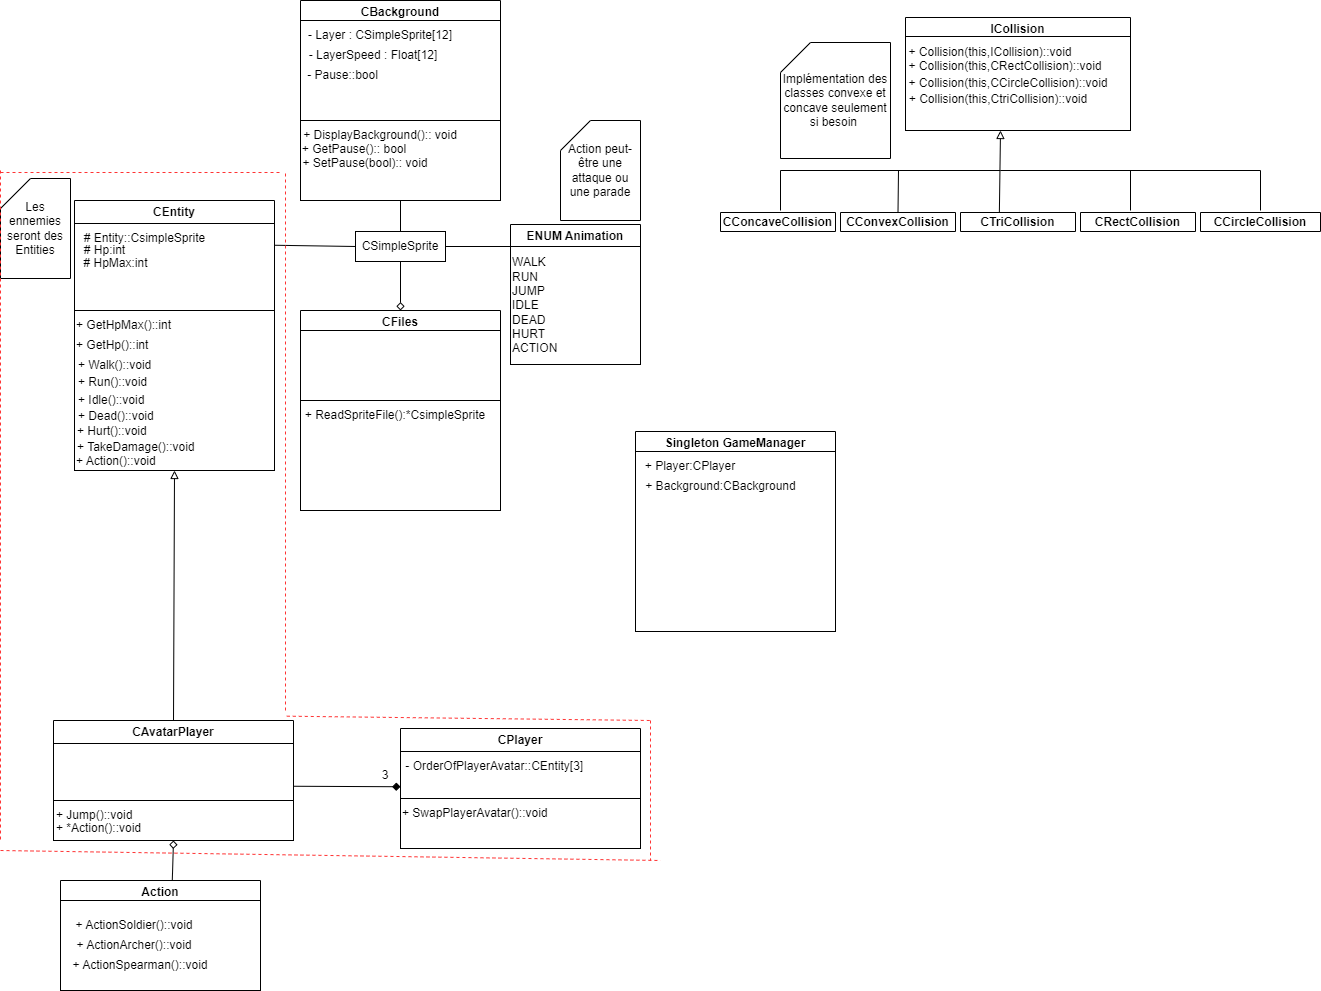

The diagram above was exported from draw.io. Its source (the exported page's mxGraphModel, read from the mxfile embedded in the PNG):
<mxGraphModel dx="968" dy="1716" grid="1" gridSize="10" guides="1" tooltips="1" connect="1" arrows="1" fold="1" page="1" pageScale="1" pageWidth="827" pageHeight="1169" math="0" shadow="0">
  <root>
    <mxCell id="0" />
    <mxCell id="1" parent="0" />
    <mxCell id="0VWpUCWm_R2JJIhTL1LI-3" value="CSimpleSprite" style="rounded=0;whiteSpace=wrap;html=1;" parent="1" vertex="1">
      <mxGeometry x="535" y="41" width="90" height="30" as="geometry" />
    </mxCell>
    <mxCell id="0VWpUCWm_R2JJIhTL1LI-5" value="CPlayer" style="swimlane;whiteSpace=wrap;html=1;" parent="1" vertex="1">
      <mxGeometry x="580" y="538" width="240" height="120" as="geometry">
        <mxRectangle x="290" y="181" width="90" height="30" as="alternateBounds" />
      </mxGeometry>
    </mxCell>
    <mxCell id="0VWpUCWm_R2JJIhTL1LI-7" value="" style="whiteSpace=wrap;html=1;align=left;" parent="0VWpUCWm_R2JJIhTL1LI-5" vertex="1">
      <mxGeometry y="23" width="240" height="47" as="geometry" />
    </mxCell>
    <mxCell id="0VWpUCWm_R2JJIhTL1LI-15" value="" style="whiteSpace=wrap;html=1;align=left;" parent="0VWpUCWm_R2JJIhTL1LI-5" vertex="1">
      <mxGeometry y="70" width="240" height="50" as="geometry" />
    </mxCell>
    <mxCell id="0VWpUCWm_R2JJIhTL1LI-55" value="&amp;nbsp;- OrderOfPlayerAvatar::CEntity[3]" style="text;html=1;strokeColor=none;fillColor=none;align=left;verticalAlign=middle;whiteSpace=wrap;rounded=0;" parent="0VWpUCWm_R2JJIhTL1LI-5" vertex="1">
      <mxGeometry y="23" width="230" height="30" as="geometry" />
    </mxCell>
    <mxCell id="0VWpUCWm_R2JJIhTL1LI-63" value="+ SwapPlayerAvatar()::void" style="text;html=1;strokeColor=none;fillColor=none;align=left;verticalAlign=middle;whiteSpace=wrap;rounded=0;" parent="0VWpUCWm_R2JJIhTL1LI-5" vertex="1">
      <mxGeometry y="70" width="200" height="30" as="geometry" />
    </mxCell>
    <mxCell id="0VWpUCWm_R2JJIhTL1LI-12" value="ENUM Animation" style="swimlane;whiteSpace=wrap;html=1;" parent="1" vertex="1">
      <mxGeometry x="690" y="34" width="130" height="140" as="geometry" />
    </mxCell>
    <mxCell id="0VWpUCWm_R2JJIhTL1LI-13" value="WALK&lt;br&gt;RUN&lt;br&gt;JUMP&lt;br&gt;IDLE&lt;br&gt;DEAD&lt;br&gt;HURT&lt;br&gt;ACTION" style="whiteSpace=wrap;html=1;align=left;" parent="0VWpUCWm_R2JJIhTL1LI-12" vertex="1">
      <mxGeometry y="22" width="130" height="118" as="geometry" />
    </mxCell>
    <mxCell id="0VWpUCWm_R2JJIhTL1LI-32" value="CAvatarPlayer" style="swimlane;whiteSpace=wrap;html=1;startSize=23;" parent="1" vertex="1">
      <mxGeometry x="233" y="530" width="240" height="120" as="geometry">
        <mxRectangle x="290" y="181" width="90" height="30" as="alternateBounds" />
      </mxGeometry>
    </mxCell>
    <mxCell id="0VWpUCWm_R2JJIhTL1LI-33" value="" style="whiteSpace=wrap;html=1;align=left;" parent="0VWpUCWm_R2JJIhTL1LI-32" vertex="1">
      <mxGeometry y="23" width="240" height="57" as="geometry" />
    </mxCell>
    <mxCell id="0VWpUCWm_R2JJIhTL1LI-35" value="" style="whiteSpace=wrap;html=1;align=left;" parent="0VWpUCWm_R2JJIhTL1LI-32" vertex="1">
      <mxGeometry y="80" width="240" height="40" as="geometry" />
    </mxCell>
    <mxCell id="0VWpUCWm_R2JJIhTL1LI-61" value="+ Jump()::void" style="text;html=1;strokeColor=none;fillColor=none;align=left;verticalAlign=middle;whiteSpace=wrap;rounded=0;" parent="0VWpUCWm_R2JJIhTL1LI-32" vertex="1">
      <mxGeometry x="1" y="80" width="88" height="30" as="geometry" />
    </mxCell>
    <mxCell id="0VWpUCWm_R2JJIhTL1LI-64" value="+ *Action()::void" style="text;html=1;strokeColor=none;fillColor=none;align=left;verticalAlign=middle;whiteSpace=wrap;rounded=0;" parent="0VWpUCWm_R2JJIhTL1LI-32" vertex="1">
      <mxGeometry x="1" y="93" width="88" height="30" as="geometry" />
    </mxCell>
    <mxCell id="0VWpUCWm_R2JJIhTL1LI-41" value="CEntity" style="swimlane;whiteSpace=wrap;html=1;" parent="1" vertex="1">
      <mxGeometry x="254" y="10" width="200" height="200" as="geometry" />
    </mxCell>
    <mxCell id="0VWpUCWm_R2JJIhTL1LI-42" value="" style="whiteSpace=wrap;html=1;" parent="0VWpUCWm_R2JJIhTL1LI-41" vertex="1">
      <mxGeometry y="23" width="200" height="87" as="geometry" />
    </mxCell>
    <mxCell id="0VWpUCWm_R2JJIhTL1LI-46" value="# Entity::CsimpleSprite" style="text;html=1;align=center;verticalAlign=middle;resizable=0;points=[];autosize=1;strokeColor=none;fillColor=none;" parent="0VWpUCWm_R2JJIhTL1LI-41" vertex="1">
      <mxGeometry y="23" width="140" height="30" as="geometry" />
    </mxCell>
    <mxCell id="0VWpUCWm_R2JJIhTL1LI-43" value="" style="whiteSpace=wrap;html=1;" parent="1" vertex="1">
      <mxGeometry x="254" y="120" width="200" height="160" as="geometry" />
    </mxCell>
    <mxCell id="0VWpUCWm_R2JJIhTL1LI-44" value="# Hp:int" style="text;html=1;align=center;verticalAlign=middle;resizable=0;points=[];autosize=1;strokeColor=none;fillColor=none;" parent="1" vertex="1">
      <mxGeometry x="254" y="45" width="60" height="30" as="geometry" />
    </mxCell>
    <mxCell id="0VWpUCWm_R2JJIhTL1LI-45" value="# HpMax:int" style="text;html=1;align=center;verticalAlign=middle;resizable=0;points=[];autosize=1;strokeColor=none;fillColor=none;" parent="1" vertex="1">
      <mxGeometry x="250" y="58" width="90" height="30" as="geometry" />
    </mxCell>
    <mxCell id="0VWpUCWm_R2JJIhTL1LI-47" value="+ GetHpMax()::int" style="text;html=1;strokeColor=none;fillColor=none;align=left;verticalAlign=middle;whiteSpace=wrap;rounded=0;" parent="1" vertex="1">
      <mxGeometry x="254" y="120" width="200" height="30" as="geometry" />
    </mxCell>
    <mxCell id="0VWpUCWm_R2JJIhTL1LI-48" value="+ GetHp()::int" style="text;html=1;strokeColor=none;fillColor=none;align=left;verticalAlign=middle;whiteSpace=wrap;rounded=0;" parent="1" vertex="1">
      <mxGeometry x="254" y="140" width="200" height="30" as="geometry" />
    </mxCell>
    <mxCell id="0VWpUCWm_R2JJIhTL1LI-49" value="+ Walk()::void" style="text;html=1;strokeColor=none;fillColor=none;align=left;verticalAlign=middle;whiteSpace=wrap;rounded=0;" parent="1" vertex="1">
      <mxGeometry x="256" y="160" width="88" height="30" as="geometry" />
    </mxCell>
    <mxCell id="0VWpUCWm_R2JJIhTL1LI-50" value="+ Run()::void" style="text;html=1;strokeColor=none;fillColor=none;align=left;verticalAlign=middle;whiteSpace=wrap;rounded=0;" parent="1" vertex="1">
      <mxGeometry x="256" y="177" width="88" height="30" as="geometry" />
    </mxCell>
    <mxCell id="0VWpUCWm_R2JJIhTL1LI-51" value="+ Idle()::void" style="text;html=1;strokeColor=none;fillColor=none;align=left;verticalAlign=middle;whiteSpace=wrap;rounded=0;" parent="1" vertex="1">
      <mxGeometry x="256" y="195" width="88" height="30" as="geometry" />
    </mxCell>
    <mxCell id="0VWpUCWm_R2JJIhTL1LI-52" value="+ Dead()::void" style="text;html=1;strokeColor=none;fillColor=none;align=left;verticalAlign=middle;whiteSpace=wrap;rounded=0;" parent="1" vertex="1">
      <mxGeometry x="256" y="211" width="88" height="30" as="geometry" />
    </mxCell>
    <mxCell id="0VWpUCWm_R2JJIhTL1LI-53" value="+ Hurt()::void" style="text;html=1;strokeColor=none;fillColor=none;align=left;verticalAlign=middle;whiteSpace=wrap;rounded=0;" parent="1" vertex="1">
      <mxGeometry x="255" y="226" width="88" height="30" as="geometry" />
    </mxCell>
    <mxCell id="0VWpUCWm_R2JJIhTL1LI-60" value="+ TakeDamage()::void" style="text;html=1;strokeColor=none;fillColor=none;align=left;verticalAlign=middle;whiteSpace=wrap;rounded=0;" parent="1" vertex="1">
      <mxGeometry x="255" y="242" width="125" height="30" as="geometry" />
    </mxCell>
    <mxCell id="0VWpUCWm_R2JJIhTL1LI-70" value="+ Action()::void" style="text;html=1;strokeColor=none;fillColor=none;align=left;verticalAlign=middle;whiteSpace=wrap;rounded=0;" parent="1" vertex="1">
      <mxGeometry x="254" y="256" width="88" height="30" as="geometry" />
    </mxCell>
    <mxCell id="0VWpUCWm_R2JJIhTL1LI-71" value="" style="endArrow=block;html=1;rounded=0;entryX=0.5;entryY=1;entryDx=0;entryDy=0;exitX=0.5;exitY=0;exitDx=0;exitDy=0;endFill=0;" parent="1" source="0VWpUCWm_R2JJIhTL1LI-32" target="0VWpUCWm_R2JJIhTL1LI-43" edge="1">
      <mxGeometry width="50" height="50" relative="1" as="geometry">
        <mxPoint x="390" y="350" as="sourcePoint" />
        <mxPoint x="440" y="300" as="targetPoint" />
      </mxGeometry>
    </mxCell>
    <mxCell id="0VWpUCWm_R2JJIhTL1LI-72" value="" style="endArrow=diamond;html=1;rounded=0;exitX=1;exitY=0.75;exitDx=0;exitDy=0;entryX=0;entryY=0.75;entryDx=0;entryDy=0;endFill=1;" parent="1" source="0VWpUCWm_R2JJIhTL1LI-33" target="0VWpUCWm_R2JJIhTL1LI-7" edge="1">
      <mxGeometry width="50" height="50" relative="1" as="geometry">
        <mxPoint x="500" y="610" as="sourcePoint" />
        <mxPoint x="550" y="560" as="targetPoint" />
      </mxGeometry>
    </mxCell>
    <mxCell id="0VWpUCWm_R2JJIhTL1LI-73" value="3" style="text;html=1;strokeColor=none;fillColor=none;align=center;verticalAlign=middle;whiteSpace=wrap;rounded=0;" parent="1" vertex="1">
      <mxGeometry x="535" y="570" width="60" height="30" as="geometry" />
    </mxCell>
    <mxCell id="0VWpUCWm_R2JJIhTL1LI-74" value="" style="endArrow=none;html=1;rounded=0;entryX=0;entryY=0.5;entryDx=0;entryDy=0;exitX=1;exitY=0.25;exitDx=0;exitDy=0;" parent="1" source="0VWpUCWm_R2JJIhTL1LI-42" target="0VWpUCWm_R2JJIhTL1LI-3" edge="1">
      <mxGeometry width="50" height="50" relative="1" as="geometry">
        <mxPoint x="450" y="70" as="sourcePoint" />
        <mxPoint x="560" y="110" as="targetPoint" />
      </mxGeometry>
    </mxCell>
    <mxCell id="0VWpUCWm_R2JJIhTL1LI-75" value="" style="endArrow=none;html=1;rounded=0;exitX=1;exitY=0.5;exitDx=0;exitDy=0;entryX=0;entryY=0;entryDx=0;entryDy=0;" parent="1" source="0VWpUCWm_R2JJIhTL1LI-3" target="0VWpUCWm_R2JJIhTL1LI-13" edge="1">
      <mxGeometry width="50" height="50" relative="1" as="geometry">
        <mxPoint x="630" y="90" as="sourcePoint" />
        <mxPoint x="680" y="40" as="targetPoint" />
      </mxGeometry>
    </mxCell>
    <mxCell id="0VWpUCWm_R2JJIhTL1LI-76" value="Les ennemies seront des Entities" style="shape=card;whiteSpace=wrap;html=1;" parent="1" vertex="1">
      <mxGeometry x="180" y="-12" width="70" height="100" as="geometry" />
    </mxCell>
    <mxCell id="0VWpUCWm_R2JJIhTL1LI-78" value="CFiles" style="swimlane;whiteSpace=wrap;html=1;" parent="1" vertex="1">
      <mxGeometry x="480" y="120" width="200" height="200" as="geometry" />
    </mxCell>
    <mxCell id="0VWpUCWm_R2JJIhTL1LI-79" value="" style="rounded=0;whiteSpace=wrap;html=1;" parent="0VWpUCWm_R2JJIhTL1LI-78" vertex="1">
      <mxGeometry y="20" width="200" height="70" as="geometry" />
    </mxCell>
    <mxCell id="0VWpUCWm_R2JJIhTL1LI-80" value="" style="whiteSpace=wrap;html=1;" parent="0VWpUCWm_R2JJIhTL1LI-78" vertex="1">
      <mxGeometry y="90" width="200" height="110" as="geometry" />
    </mxCell>
    <mxCell id="0VWpUCWm_R2JJIhTL1LI-81" value="+ ReadSpriteFile():*CsimpleSprite" style="text;html=1;strokeColor=none;fillColor=none;align=center;verticalAlign=middle;whiteSpace=wrap;rounded=0;" parent="0VWpUCWm_R2JJIhTL1LI-78" vertex="1">
      <mxGeometry y="90" width="190" height="30" as="geometry" />
    </mxCell>
    <mxCell id="0VWpUCWm_R2JJIhTL1LI-82" value="" style="endArrow=diamond;html=1;rounded=0;entryX=0.5;entryY=0;entryDx=0;entryDy=0;exitX=0.5;exitY=1;exitDx=0;exitDy=0;endFill=0;" parent="1" source="0VWpUCWm_R2JJIhTL1LI-3" target="0VWpUCWm_R2JJIhTL1LI-78" edge="1">
      <mxGeometry width="50" height="50" relative="1" as="geometry">
        <mxPoint x="540" y="150" as="sourcePoint" />
        <mxPoint x="590" y="100" as="targetPoint" />
      </mxGeometry>
    </mxCell>
    <mxCell id="0VWpUCWm_R2JJIhTL1LI-83" value="Singleton GameManager" style="swimlane;whiteSpace=wrap;html=1;" parent="1" vertex="1">
      <mxGeometry x="815" y="241" width="200" height="200" as="geometry" />
    </mxCell>
    <mxCell id="0VWpUCWm_R2JJIhTL1LI-84" value="" style="whiteSpace=wrap;html=1;" parent="0VWpUCWm_R2JJIhTL1LI-83" vertex="1">
      <mxGeometry y="20" width="200" height="180" as="geometry" />
    </mxCell>
    <mxCell id="0VWpUCWm_R2JJIhTL1LI-85" value="+ Player:CPlayer" style="text;html=1;strokeColor=none;fillColor=none;align=center;verticalAlign=middle;whiteSpace=wrap;rounded=0;" parent="0VWpUCWm_R2JJIhTL1LI-83" vertex="1">
      <mxGeometry y="20" width="110" height="30" as="geometry" />
    </mxCell>
    <mxCell id="xN__SMMDGQALjm_YiUyy-16" value="+ Background:CBackground" style="text;html=1;strokeColor=none;fillColor=none;align=center;verticalAlign=middle;whiteSpace=wrap;rounded=0;" vertex="1" parent="0VWpUCWm_R2JJIhTL1LI-83">
      <mxGeometry y="40" width="171" height="30" as="geometry" />
    </mxCell>
    <mxCell id="xN__SMMDGQALjm_YiUyy-3" value="Action peut-être une attaque ou une parade" style="shape=card;whiteSpace=wrap;html=1;" vertex="1" parent="1">
      <mxGeometry x="740" y="-70" width="80" height="100" as="geometry" />
    </mxCell>
    <mxCell id="xN__SMMDGQALjm_YiUyy-4" value="CBackground" style="swimlane;whiteSpace=wrap;html=1;" vertex="1" parent="1">
      <mxGeometry x="480" y="-190" width="200" height="200" as="geometry" />
    </mxCell>
    <mxCell id="xN__SMMDGQALjm_YiUyy-5" value="" style="whiteSpace=wrap;html=1;" vertex="1" parent="xN__SMMDGQALjm_YiUyy-4">
      <mxGeometry y="20" width="200" height="100" as="geometry" />
    </mxCell>
    <mxCell id="xN__SMMDGQALjm_YiUyy-7" value="" style="whiteSpace=wrap;html=1;" vertex="1" parent="xN__SMMDGQALjm_YiUyy-4">
      <mxGeometry y="120" width="200" height="80" as="geometry" />
    </mxCell>
    <mxCell id="xN__SMMDGQALjm_YiUyy-13" value="- Layer : CSimpleSprite[12]" style="text;html=1;strokeColor=none;fillColor=none;align=center;verticalAlign=middle;whiteSpace=wrap;rounded=0;" vertex="1" parent="xN__SMMDGQALjm_YiUyy-4">
      <mxGeometry y="20" width="160" height="30" as="geometry" />
    </mxCell>
    <mxCell id="xN__SMMDGQALjm_YiUyy-14" value="- LayerSpeed : Float[12]" style="text;html=1;strokeColor=none;fillColor=none;align=center;verticalAlign=middle;whiteSpace=wrap;rounded=0;" vertex="1" parent="xN__SMMDGQALjm_YiUyy-4">
      <mxGeometry x="-2" y="40" width="150" height="30" as="geometry" />
    </mxCell>
    <mxCell id="xN__SMMDGQALjm_YiUyy-15" value="+ DisplayBackground():: void" style="text;html=1;strokeColor=none;fillColor=none;align=center;verticalAlign=middle;whiteSpace=wrap;rounded=0;" vertex="1" parent="xN__SMMDGQALjm_YiUyy-4">
      <mxGeometry y="120" width="160" height="30" as="geometry" />
    </mxCell>
    <mxCell id="xN__SMMDGQALjm_YiUyy-8" value="" style="endArrow=none;html=1;rounded=0;exitX=0.5;exitY=0;exitDx=0;exitDy=0;entryX=0.5;entryY=1;entryDx=0;entryDy=0;" edge="1" parent="1" source="0VWpUCWm_R2JJIhTL1LI-3" target="xN__SMMDGQALjm_YiUyy-7">
      <mxGeometry width="50" height="50" relative="1" as="geometry">
        <mxPoint x="560" y="-60" as="sourcePoint" />
        <mxPoint x="610" y="-110" as="targetPoint" />
      </mxGeometry>
    </mxCell>
    <mxCell id="xN__SMMDGQALjm_YiUyy-17" value="- Pause::bool" style="text;html=1;strokeColor=none;fillColor=none;align=center;verticalAlign=middle;whiteSpace=wrap;rounded=0;" vertex="1" parent="1">
      <mxGeometry x="475" y="-130" width="95" height="30" as="geometry" />
    </mxCell>
    <mxCell id="xN__SMMDGQALjm_YiUyy-18" value="+ GetPause():: bool" style="text;html=1;strokeColor=none;fillColor=none;align=center;verticalAlign=middle;whiteSpace=wrap;rounded=0;" vertex="1" parent="1">
      <mxGeometry x="454" y="-56" width="160" height="30" as="geometry" />
    </mxCell>
    <mxCell id="xN__SMMDGQALjm_YiUyy-19" value="+ SetPause(bool):: void" style="text;html=1;strokeColor=none;fillColor=none;align=center;verticalAlign=middle;whiteSpace=wrap;rounded=0;" vertex="1" parent="1">
      <mxGeometry x="465" y="-42" width="160" height="30" as="geometry" />
    </mxCell>
    <mxCell id="xN__SMMDGQALjm_YiUyy-24" value="" style="endArrow=none;dashed=1;html=1;rounded=0;strokeColor=#FF3333;" edge="1" parent="1">
      <mxGeometry width="50" height="50" relative="1" as="geometry">
        <mxPoint x="180" y="-18" as="sourcePoint" />
        <mxPoint x="460" y="-18" as="targetPoint" />
      </mxGeometry>
    </mxCell>
    <mxCell id="xN__SMMDGQALjm_YiUyy-25" value="" style="endArrow=none;dashed=1;html=1;rounded=0;strokeColor=#FF3333;" edge="1" parent="1">
      <mxGeometry width="50" height="50" relative="1" as="geometry">
        <mxPoint x="180" y="-20" as="sourcePoint" />
        <mxPoint x="180" y="650" as="targetPoint" />
      </mxGeometry>
    </mxCell>
    <mxCell id="xN__SMMDGQALjm_YiUyy-26" value="" style="endArrow=none;dashed=1;html=1;rounded=0;strokeColor=#FF3333;entryX=0;entryY=0.75;entryDx=0;entryDy=0;" edge="1" parent="1" target="xN__SMMDGQALjm_YiUyy-19">
      <mxGeometry width="50" height="50" relative="1" as="geometry">
        <mxPoint x="465" y="520" as="sourcePoint" />
        <mxPoint x="470" y="-8" as="targetPoint" />
      </mxGeometry>
    </mxCell>
    <mxCell id="xN__SMMDGQALjm_YiUyy-27" value="" style="endArrow=none;dashed=1;html=1;rounded=0;strokeColor=#FF3333;exitX=0.972;exitY=-0.036;exitDx=0;exitDy=0;exitPerimeter=0;" edge="1" parent="1" source="0VWpUCWm_R2JJIhTL1LI-32">
      <mxGeometry width="50" height="50" relative="1" as="geometry">
        <mxPoint x="470" y="520" as="sourcePoint" />
        <mxPoint x="830" y="530" as="targetPoint" />
      </mxGeometry>
    </mxCell>
    <mxCell id="xN__SMMDGQALjm_YiUyy-28" value="" style="endArrow=none;dashed=1;html=1;rounded=0;strokeColor=#FF3333;" edge="1" parent="1">
      <mxGeometry width="50" height="50" relative="1" as="geometry">
        <mxPoint x="180" y="660" as="sourcePoint" />
        <mxPoint x="840" y="670" as="targetPoint" />
      </mxGeometry>
    </mxCell>
    <mxCell id="xN__SMMDGQALjm_YiUyy-29" value="" style="endArrow=none;dashed=1;html=1;rounded=0;strokeColor=#FF3333;" edge="1" parent="1">
      <mxGeometry width="50" height="50" relative="1" as="geometry">
        <mxPoint x="830" y="530" as="sourcePoint" />
        <mxPoint x="830" y="670" as="targetPoint" />
      </mxGeometry>
    </mxCell>
    <mxCell id="xN__SMMDGQALjm_YiUyy-52" value="ICollision" style="swimlane;whiteSpace=wrap;html=1;" vertex="1" parent="1">
      <mxGeometry x="1085" y="-173" width="225" height="113" as="geometry" />
    </mxCell>
    <mxCell id="xN__SMMDGQALjm_YiUyy-53" value="" style="whiteSpace=wrap;html=1;" vertex="1" parent="1">
      <mxGeometry x="1085" y="-154" width="225" height="94" as="geometry" />
    </mxCell>
    <mxCell id="xN__SMMDGQALjm_YiUyy-56" value="+ Collision(this,ICollision)::void" style="text;html=1;strokeColor=none;fillColor=none;align=center;verticalAlign=middle;whiteSpace=wrap;rounded=0;" vertex="1" parent="1">
      <mxGeometry x="1080" y="-153" width="180" height="30" as="geometry" />
    </mxCell>
    <mxCell id="xN__SMMDGQALjm_YiUyy-62" value="CCircleCollision" style="swimlane;whiteSpace=wrap;html=1;" vertex="1" parent="1">
      <mxGeometry x="1380" y="22" width="120" height="19" as="geometry" />
    </mxCell>
    <mxCell id="xN__SMMDGQALjm_YiUyy-68" value="+ Collision(this,CRectCollision)::void" style="text;html=1;strokeColor=none;fillColor=none;align=center;verticalAlign=middle;whiteSpace=wrap;rounded=0;" vertex="1" parent="1">
      <mxGeometry x="1085" y="-139" width="200" height="30" as="geometry" />
    </mxCell>
    <mxCell id="xN__SMMDGQALjm_YiUyy-69" value="+ Collision(this,CCircleCollision)::void" style="text;html=1;strokeColor=none;fillColor=none;align=center;verticalAlign=middle;whiteSpace=wrap;rounded=0;" vertex="1" parent="1">
      <mxGeometry x="1085" y="-122" width="206" height="30" as="geometry" />
    </mxCell>
    <mxCell id="xN__SMMDGQALjm_YiUyy-71" value="CRectCollision" style="swimlane;whiteSpace=wrap;html=1;" vertex="1" parent="1">
      <mxGeometry x="1260" y="22" width="115" height="19" as="geometry" />
    </mxCell>
    <mxCell id="xN__SMMDGQALjm_YiUyy-72" value="CTriCollision" style="swimlane;whiteSpace=wrap;html=1;" vertex="1" parent="1">
      <mxGeometry x="1140" y="22" width="115" height="19" as="geometry">
        <mxRectangle x="1140" y="22" width="110" height="30" as="alternateBounds" />
      </mxGeometry>
    </mxCell>
    <mxCell id="xN__SMMDGQALjm_YiUyy-73" value="CConvexCollision" style="swimlane;whiteSpace=wrap;html=1;" vertex="1" parent="1">
      <mxGeometry x="1020" y="22" width="115" height="19" as="geometry">
        <mxRectangle x="1140" y="22" width="110" height="30" as="alternateBounds" />
      </mxGeometry>
    </mxCell>
    <mxCell id="xN__SMMDGQALjm_YiUyy-74" value="CConcaveCollision" style="swimlane;whiteSpace=wrap;html=1;" vertex="1" parent="1">
      <mxGeometry x="900" y="22" width="115" height="19" as="geometry">
        <mxRectangle x="1140" y="22" width="110" height="30" as="alternateBounds" />
      </mxGeometry>
    </mxCell>
    <mxCell id="xN__SMMDGQALjm_YiUyy-75" value="Implémentation des classes convexe et concave seulement si besoin&amp;nbsp;" style="shape=card;whiteSpace=wrap;html=1;" vertex="1" parent="1">
      <mxGeometry x="960" y="-148" width="110" height="116" as="geometry" />
    </mxCell>
    <mxCell id="xN__SMMDGQALjm_YiUyy-76" value="" style="endArrow=block;html=1;rounded=0;exitX=0.338;exitY=-0.013;exitDx=0;exitDy=0;exitPerimeter=0;endFill=0;" edge="1" parent="1" source="xN__SMMDGQALjm_YiUyy-72">
      <mxGeometry width="50" height="50" relative="1" as="geometry">
        <mxPoint x="1130" y="-10" as="sourcePoint" />
        <mxPoint x="1180" y="-60" as="targetPoint" />
      </mxGeometry>
    </mxCell>
    <mxCell id="xN__SMMDGQALjm_YiUyy-77" value="" style="endArrow=none;html=1;rounded=0;" edge="1" parent="1">
      <mxGeometry width="50" height="50" relative="1" as="geometry">
        <mxPoint x="1180" y="-20" as="sourcePoint" />
        <mxPoint x="1440" y="20" as="targetPoint" />
        <Array as="points">
          <mxPoint x="1440" y="-20" />
        </Array>
      </mxGeometry>
    </mxCell>
    <mxCell id="xN__SMMDGQALjm_YiUyy-78" value="" style="endArrow=none;html=1;rounded=0;" edge="1" parent="1">
      <mxGeometry width="50" height="50" relative="1" as="geometry">
        <mxPoint x="1310" y="20" as="sourcePoint" />
        <mxPoint x="1310" y="-20" as="targetPoint" />
      </mxGeometry>
    </mxCell>
    <mxCell id="xN__SMMDGQALjm_YiUyy-79" value="" style="endArrow=none;html=1;rounded=0;" edge="1" parent="1">
      <mxGeometry width="50" height="50" relative="1" as="geometry">
        <mxPoint x="960" y="20" as="sourcePoint" />
        <mxPoint x="1180" y="-20" as="targetPoint" />
        <Array as="points">
          <mxPoint x="960" y="-20" />
        </Array>
      </mxGeometry>
    </mxCell>
    <mxCell id="xN__SMMDGQALjm_YiUyy-80" value="" style="endArrow=none;html=1;rounded=0;exitX=0.5;exitY=0;exitDx=0;exitDy=0;" edge="1" parent="1" source="xN__SMMDGQALjm_YiUyy-73">
      <mxGeometry width="50" height="50" relative="1" as="geometry">
        <mxPoint x="1030" y="40" as="sourcePoint" />
        <mxPoint x="1078" y="-20" as="targetPoint" />
      </mxGeometry>
    </mxCell>
    <mxCell id="xN__SMMDGQALjm_YiUyy-83" value="Action" style="swimlane;whiteSpace=wrap;html=1;" vertex="1" parent="1">
      <mxGeometry x="240" y="690" width="200" height="110" as="geometry" />
    </mxCell>
    <mxCell id="xN__SMMDGQALjm_YiUyy-84" value="" style="whiteSpace=wrap;html=1;" vertex="1" parent="1">
      <mxGeometry x="240" y="710" width="200" height="90" as="geometry" />
    </mxCell>
    <mxCell id="xN__SMMDGQALjm_YiUyy-85" value="+ ActionSoldier()::void" style="text;html=1;strokeColor=none;fillColor=none;align=center;verticalAlign=middle;whiteSpace=wrap;rounded=0;" vertex="1" parent="1">
      <mxGeometry x="250" y="720" width="128" height="30" as="geometry" />
    </mxCell>
    <mxCell id="xN__SMMDGQALjm_YiUyy-86" value="+ ActionArcher()::void" style="text;html=1;strokeColor=none;fillColor=none;align=center;verticalAlign=middle;whiteSpace=wrap;rounded=0;" vertex="1" parent="1">
      <mxGeometry x="250" y="740" width="128" height="30" as="geometry" />
    </mxCell>
    <mxCell id="xN__SMMDGQALjm_YiUyy-87" value="+ ActionSpearman()::void" style="text;html=1;strokeColor=none;fillColor=none;align=center;verticalAlign=middle;whiteSpace=wrap;rounded=0;" vertex="1" parent="1">
      <mxGeometry x="250" y="760" width="140" height="30" as="geometry" />
    </mxCell>
    <mxCell id="xN__SMMDGQALjm_YiUyy-89" value="" style="endArrow=diamond;html=1;rounded=0;entryX=0.5;entryY=1;entryDx=0;entryDy=0;exitX=0.559;exitY=-0.003;exitDx=0;exitDy=0;exitPerimeter=0;endFill=0;" edge="1" parent="1" source="xN__SMMDGQALjm_YiUyy-83" target="0VWpUCWm_R2JJIhTL1LI-35">
      <mxGeometry width="50" height="50" relative="1" as="geometry">
        <mxPoint x="190" y="710" as="sourcePoint" />
        <mxPoint x="240" y="660" as="targetPoint" />
      </mxGeometry>
    </mxCell>
    <mxCell id="xN__SMMDGQALjm_YiUyy-90" value="+ Collision(this,CtriCollision)::void" style="text;html=1;strokeColor=none;fillColor=none;align=center;verticalAlign=middle;whiteSpace=wrap;rounded=0;" vertex="1" parent="1">
      <mxGeometry x="1075" y="-106" width="206" height="30" as="geometry" />
    </mxCell>
  </root>
</mxGraphModel>